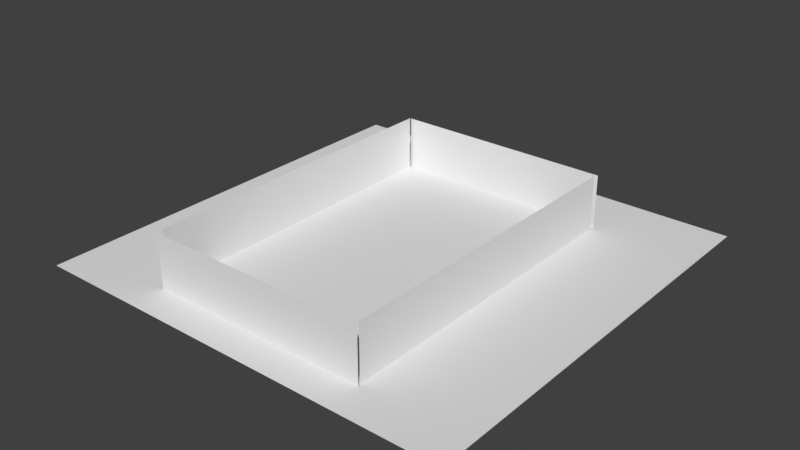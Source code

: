 # Source: wall.blend  (saved by Blender 2.77.0; exported with 4.5.12 LTS)
import bpy
from mathutils import Matrix  # noqa: F401  (used for matrix-valued properties, if any)

bpy.ops.wm.read_factory_settings(use_empty=True)
scene = bpy.context.scene
scene.name = 'Scene'

# ---- collections
col_collection_1 = bpy.data.collections.new('Collection 1'); scene.collection.children.link(col_collection_1)

# ---- world
world_world = bpy.data.worlds.new('World'); scene.world = world_world
world_world.color = (0.05088, 0.05088, 0.05088)
world_world.use_sun_shadow = False
world_world.sun_shadow_jitter_overblur = 0.0
world_world.cycles.sampling_method = 'MANUAL'

# ---- meshes
me_plane_005 = bpy.data.meshes.new('Plane.005')
me_plane_005.from_pydata([(-1.0, -1.0, 0.0), (1.0, -1.0, 0.0), (-1.0, 1.0, 0.0), (1.0, 1.0, 0.0)], [], [(0, 1, 3, 2)])
me_plane_005.use_remesh_preserve_volume = False
me_plane_005.use_remesh_preserve_attributes = False
me_plane_005.use_mirror_vertex_groups = False
me_plane_005.update()
me_plane_004 = bpy.data.meshes.new('Plane.004')
me_plane_004.from_pydata([(-8.834, 9.537e-07, 8.834), (8.834, 9.537e-07, 8.834), (-8.834, 9.537e-07, -8.834), (8.834, 9.537e-07, -8.834)], [], [(0, 1, 3, 2)])
me_plane_004.use_remesh_preserve_volume = False
me_plane_004.use_remesh_preserve_attributes = False
me_plane_004.use_mirror_vertex_groups = False
me_plane_004.update()
me_plane_003 = bpy.data.meshes.new('Plane.003')
me_plane_003.from_pydata([(-8.834, 9.537e-07, 8.834), (8.834, 9.537e-07, 8.834), (-8.834, 9.537e-07, -8.834), (8.834, 9.537e-07, -8.834)], [], [(0, 1, 3, 2)])
me_plane_003.use_remesh_preserve_volume = False
me_plane_003.use_remesh_preserve_attributes = False
me_plane_003.use_mirror_vertex_groups = False
me_plane_003.update()
me_plane_002 = bpy.data.meshes.new('Plane.002')
me_plane_002.from_pydata([(-8.834, 9.537e-07, 8.834), (8.834, 9.537e-07, 8.834), (-8.834, 9.537e-07, -8.834), (8.834, 9.537e-07, -8.834)], [], [(0, 1, 3, 2)])
me_plane_002.use_remesh_preserve_volume = False
me_plane_002.use_remesh_preserve_attributes = False
me_plane_002.use_mirror_vertex_groups = False
me_plane_002.update()
me_plane = bpy.data.meshes.new('Plane')
me_plane.from_pydata([(-8.834, 9.537e-07, 8.834), (8.834, 9.537e-07, 8.834), (-8.834, 9.537e-07, -8.834), (8.834, 9.537e-07, -8.834)], [], [(0, 1, 3, 2)])
me_plane.use_remesh_preserve_volume = False
me_plane.use_remesh_preserve_attributes = False
me_plane.use_mirror_vertex_groups = False
me_plane.update()

# ---- objects
ob_plane_004__col = bpy.data.objects.new('Plane.004 -col', me_plane_005)
ob_plane_003__col = bpy.data.objects.new('Plane.003 -col', me_plane_004)
ob_plane_002__col = bpy.data.objects.new('Plane.002 -col', me_plane_003)
ob_plane_001__col = bpy.data.objects.new('Plane.001 -col', me_plane_002)
ob_plane__col = bpy.data.objects.new('Plane -col', me_plane)

# ---- transforms, parenting, visibility, modifiers, constraints
ob_plane_004__col.location = (0.0, 0.0, -3.073)
ob_plane_004__col.scale = (27.25, 27.25, 27.25)
ob_plane_004__col.lineart.crease_threshold = 0.0
ob_plane_003__col.location = (-0.07209, 19.18, 0.1309)
ob_plane_003__col.rotation_euler = (0.0, -0.0, 3.142)
ob_plane_003__col.scale = (1.59, 2.32, 0.4046)
ob_plane_003__col.lineart.crease_threshold = 0.0
ob_plane_002__col.location = (-13.98, -1.703, 0.3088)
ob_plane_002__col.rotation_euler = (0.0, -0.0, 4.712)
ob_plane_002__col.scale = (2.32, 1.59, 0.4046)
ob_plane_002__col.lineart.crease_threshold = 0.0
ob_plane_001__col.location = (13.92, -2.054, 0.3088)
ob_plane_001__col.rotation_euler = (0.0, -0.0, 1.571)
ob_plane_001__col.scale = (2.32, 1.59, 0.4046)
ob_plane_001__col.lineart.crease_threshold = 0.0
ob_plane__col.location = (0.01643, -22.94, 0.1309)
ob_plane__col.scale = (1.59, 2.32, 0.4046)
ob_plane__col.lineart.crease_threshold = 0.0

# ---- collection membership
col_collection_1.objects.link(ob_plane_004__col)
col_collection_1.objects.link(ob_plane_003__col)
col_collection_1.objects.link(ob_plane_002__col)
col_collection_1.objects.link(ob_plane_001__col)
col_collection_1.objects.link(ob_plane__col)

# ---- scene / render settings (as saved in the file)
scene.frame_start = 1; scene.frame_end = 250; scene.frame_set(1)
scene.render.engine = 'BLENDER_EEVEE_NEXT'
scene.render.resolution_percentage = 50
scene.render.dither_intensity = 0.0
scene.cycles.use_denoising = False
scene.cycles.samples = 128
scene.cycles.sampling_pattern = 'TABULATED_SOBOL'
scene.cycles.light_sampling_threshold = 0.0
scene.cycles.use_adaptive_sampling = False
scene.cycles.use_light_tree = False
scene.cycles.blur_glossy = 0.0
scene.cycles.sample_clamp_indirect = 0.0
scene.view_settings.view_transform = 'Standard'
bpy.context.view_layer.update()

# ---- added for rendering (the .blend has no active camera and no usable light): camera, sun
cam_auto = bpy.data.cameras.new('AutoCamera')
cam_auto.lens = 50.0
cam_auto.sensor_width = 36.0
cam_auto.clip_end = 1256.96
ob_auto_camera = bpy.data.objects.new('AutoCamera', cam_auto)
scene.collection.objects.link(ob_auto_camera)
ob_auto_camera.location = (71.6217, -85.9461, 57.5172)
ob_auto_camera.rotation_euler = (1.09748, -7.21219e-08, 0.694738)
scene.camera = ob_auto_camera
light_auto_sun = bpy.data.lights.new('AutoSun', 'SUN')
light_auto_sun.energy = 3.0
light_auto_sun.angle = 0.0523599
ob_auto_sun = bpy.data.objects.new('AutoSun', light_auto_sun)
scene.collection.objects.link(ob_auto_sun)
ob_auto_sun.rotation_euler = (0.872665, 0.174533, 0.523599)
bpy.context.view_layer.update()
